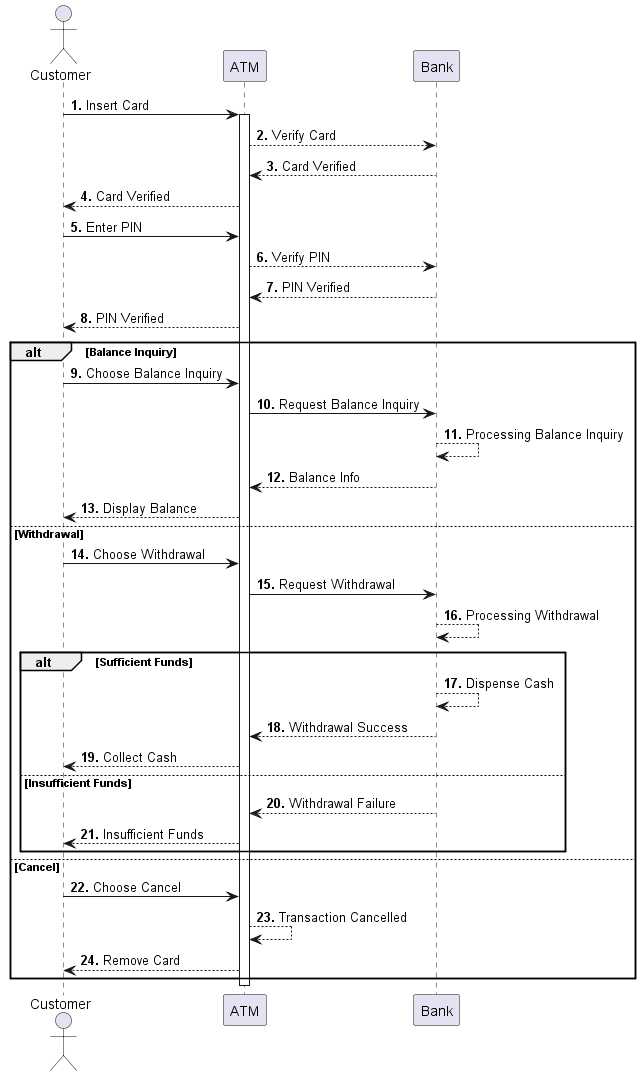

The diagram above was rendered by PlantUML. Its source (embedded in the PNG):
@startuml SequenceATM
actor Customer as C
participant "ATM" as ATM
participant Bank as B
autonumber "<b>."
C -> ATM: Insert Card
activate ATM
ATM --> B: Verify Card
B --> ATM: Card Verified
C <-- ATM: Card Verified
C -> ATM: Enter PIN
ATM --> B: Verify PIN
B --> ATM: PIN Verified
C <-- ATM: PIN Verified
alt Balance Inquiry
    C -> ATM: Choose Balance Inquiry
    ATM -> B: Request Balance Inquiry
    B --> B: Processing Balance Inquiry
    B --> ATM: Balance Info
    C <-- ATM: Display Balance
else Withdrawal
    C -> ATM: Choose Withdrawal
    ATM -> B: Request Withdrawal
    B --> B: Processing Withdrawal
    alt Sufficient Funds
        B --> B: Dispense Cash
        B --> ATM: Withdrawal Success
        C <-- ATM: Collect Cash
    else Insufficient Funds
        B --> ATM: Withdrawal Failure
        C <-- ATM: Insufficient Funds
    end
else Cancel
    C -> ATM: Choose Cancel
    ATM --> ATM: Transaction Cancelled
    C <-- ATM: Remove Card
end
deactivate ATM
@enduml